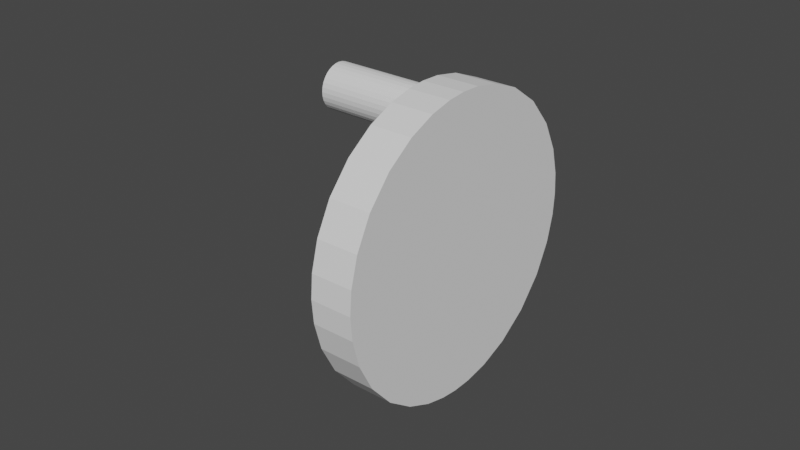 # Source: generic_wheel.blend  (saved by Blender 2.81.16; exported with 4.5.12 LTS)
import bpy
from mathutils import Matrix  # noqa: F401  (used for matrix-valued properties, if any)

bpy.ops.wm.read_factory_settings(use_empty=True)
scene = bpy.context.scene
scene.name = 'Scene'

# ---- collections
col_collection = bpy.data.collections.new('Collection'); scene.collection.children.link(col_collection)

# ---- world
world_world = bpy.data.worlds.new('World'); scene.world = world_world
world_world.use_nodes = True; world_world.node_tree.nodes.clear()
_N = world_world.node_tree.nodes; _L = world_world.node_tree.links
n0 = _N.new('ShaderNodeOutputWorld'); n0.name = 'World Output'; n0.location = (300, 300)
n1 = _N.new('ShaderNodeBackground'); n1.name = 'Background'; n1.location = (10, 300)
n1.inputs[0].default_value = (0.05088, 0.05088, 0.05088, 1.0)
_L.new(n1.outputs[0], n0.inputs[0])
n0.is_active_output = True
world_world.color = (0.05088, 0.05088, 0.05088)
world_world.use_sun_shadow = False
world_world.sun_shadow_jitter_overblur = 0.0

# ---- meshes
me_dish = bpy.data.meshes.new('Dish')
me_dish.from_pydata([(0.0007147, 0.05718, -0.04879), (0.0007147, 0.05727, 0.04552), (0.0007147, 0.1063, -0.001603), (0.0007147, 0.01191, -0.001677), (0.0007147, 0.02731, 0.03323), (0.0007147, 0.01493, 0.01497), (0.0007147, 0.04431, 0.04318), (0.0007147, 0.01252, 0.00591), (0.0007147, 0.03596, 0.03949), (0.0007147, 0.01988, 0.02461), (0.0007147, 0.05146, 0.04493), (0.0007147, 0.09092, 0.03322), (0.0007147, 0.1036, 0.01417), (0.0007147, 0.07174, 0.04383), (0.0007147, 0.1058, 0.005435), (0.0007147, 0.08127, 0.04003), (0.0007147, 0.09873, 0.02399), (0.0007147, 0.06364, 0.04534), (0.0007147, 0.0909, -0.03651), (0.0007147, 0.07167, -0.04713), (0.0007147, 0.1036, -0.0174), (0.0007147, 0.08122, -0.04333), (0.0007147, 0.1058, -0.008645), (0.0007147, 0.06355, -0.04862), (0.0007147, 0.09875, -0.02724), (0.0007147, 0.02729, -0.0365), (0.0007147, 0.01495, -0.01829), (0.0007147, 0.04423, -0.04643), (0.0007147, 0.01253, -0.009257), (0.0007147, 0.03591, -0.04274), (0.0007147, 0.0199, -0.02791), (0.0007147, 0.05138, -0.04819), (-0.01281, 0.05718, -0.04879), (-0.01281, 0.05727, 0.04552), (-0.01281, 0.1063, -0.001603), (-0.01281, 0.01191, -0.001677), (-0.01281, 0.02731, 0.03323), (-0.01281, 0.01493, 0.01497), (-0.01281, 0.04431, 0.04318), (-0.01281, 0.01252, 0.00591), (-0.01281, 0.03596, 0.03949), (-0.01281, 0.01988, 0.02461), (-0.01281, 0.05146, 0.04493), (-0.01281, 0.09092, 0.03322), (-0.01281, 0.1036, 0.01417), (-0.01281, 0.07174, 0.04383), (-0.01281, 0.1058, 0.005435), (-0.01281, 0.08127, 0.04003), (-0.01281, 0.09873, 0.02399), (-0.01281, 0.06364, 0.04534), (-0.01281, 0.0909, -0.03651), (-0.01281, 0.07167, -0.04713), (-0.01281, 0.1036, -0.0174), (-0.01281, 0.08122, -0.04333), (-0.01281, 0.1058, -0.008645), (-0.01281, 0.06355, -0.04862), (-0.01281, 0.09875, -0.02724), (-0.01281, 0.02729, -0.0365), (-0.01281, 0.01495, -0.01829), (-0.01281, 0.04423, -0.04643), (-0.01281, 0.01253, -0.009257), (-0.01281, 0.03591, -0.04274), (-0.01281, 0.0199, -0.02791), (-0.01281, 0.05138, -0.04819)], [], [(3, 28, 26, 30, 25, 29, 27, 31, 0, 23, 19, 21, 18, 24, 20, 22, 2, 14, 12, 16, 11, 15, 13, 17, 1, 10, 6, 8, 4, 9, 5, 7), (35, 39, 37, 41, 36, 40, 38, 42, 33, 49, 45, 47, 43, 48, 44, 46, 34, 54, 52, 56, 50, 53, 51, 55, 32, 63, 59, 61, 57, 62, 58, 60), (12, 14, 46, 44), (18, 21, 53, 50), (26, 28, 60, 58), (13, 15, 47, 45), (14, 2, 34, 46), (27, 29, 61, 59), (11, 16, 48, 43), (2, 22, 54, 34), (25, 30, 62, 57), (1, 17, 49, 33), (28, 3, 35, 60), (0, 31, 63, 32), (10, 1, 33, 42), (4, 8, 40, 36), (19, 23, 55, 51), (5, 9, 41, 37), (20, 24, 56, 52), (6, 10, 42, 38), (21, 19, 51, 53), (7, 5, 37, 39), (22, 20, 52, 54), (8, 6, 38, 40), (23, 0, 32, 55), (9, 4, 36, 41), (24, 18, 50, 56), (15, 11, 43, 47), (29, 25, 57, 61), (16, 12, 44, 48), (30, 26, 58, 62), (17, 13, 45, 49), (3, 7, 39, 35), (31, 27, 59, 63)])
_uv = me_dish.uv_layers.new(name='UVMap')
_uv.uv.foreach_set('vector', [0.0, 0.0, 0.0, 0.0, 0.0, 0.0, 0.0, 0.0, 0.0, 0.0, 0.0, 0.0, 0.0, 0.0, 0.0, 0.0, 0.0, 0.0, 0.0, 0.0, 0.0, 0.0, 0.0, 0.0, 0.0, 0.0, 0.0, 0.0, 0.0, 0.0, 0.0, 0.0, 0.0, 0.0, 0.0, 0.0, 0.0, 0.0, 0.0, 0.0, 0.0, 0.0, 0.0, 0.0, 0.0, 0.0, 0.0, 0.0, 0.0, 0.0, 0.0, 0.0, 0.0, 0.0, 0.0, 0.0, 0.0, 0.0, 0.0, 0.0, 0.0, 0.0, 0.0, 0.0, 0.0, 0.0, 0.0, 0.0, 0.0, 0.0, 0.0, 0.0, 0.0, 0.0, 0.0, 0.0, 0.0, 0.0, 0.0, 0.0, 0.0, 0.0, 0.0, 0.0, 0.0, 0.0, 0.0, 0.0, 0.0, 0.0, 0.0, 0.0, 0.0, 0.0, 0.0, 0.0, 0.0, 0.0, 0.0, 0.0, 0.0, 0.0, 0.0, 0.0, 0.0, 0.0, 0.0, 0.0, 0.0, 0.0, 0.0, 0.0, 0.0, 0.0, 0.0, 0.0, 0.0, 0.0, 0.0, 0.0, 0.0, 0.0, 0.0, 0.0, 0.0, 0.0, 0.0, 0.0, 0.0, 0.0, 0.0, 0.0, 0.0, 0.0, 0.0, 0.0, 0.0, 0.0, 0.0, 0.0, 0.0, 0.0, 0.0, 0.0, 0.0, 0.0, 0.0, 0.0, 0.0, 0.0, 0.0, 0.0, 0.0, 0.0, 0.0, 0.0, 0.0, 0.0, 0.0, 0.0, 0.0, 0.0, 0.0, 0.0, 0.0, 0.0, 0.0, 0.0, 0.0, 0.0, 0.0, 0.0, 0.0, 0.0, 0.0, 0.0, 0.0, 0.0, 0.0, 0.0, 0.0, 0.0, 0.0, 0.0, 0.0, 0.0, 0.0, 0.0, 0.0, 0.0, 0.0, 0.0, 0.0, 0.0, 0.0, 0.0, 0.0, 0.0, 0.0, 0.0, 0.0, 0.0, 0.0, 0.0, 0.0, 0.0, 0.0, 0.0, 0.0, 0.0, 0.0, 0.0, 0.0, 0.0, 0.0, 0.0, 0.0, 0.0, 0.0, 0.0, 0.0, 0.0, 0.0, 0.0, 0.0, 0.0, 0.0, 0.0, 0.0, 0.0, 0.0, 0.0, 0.0, 0.0, 0.0, 0.0, 0.0, 0.0, 0.0, 0.0, 0.0, 0.0, 0.0, 0.0, 0.0, 0.0, 0.0, 0.0, 0.0, 0.0, 0.0, 0.0, 0.0, 0.0, 0.0, 0.0, 0.0, 0.0, 0.0, 0.0, 0.0, 0.0, 0.0, 0.0, 0.0, 0.0, 0.0, 0.0, 0.0, 0.0, 0.0, 0.0, 0.0, 0.0, 0.0, 0.0, 0.0, 0.0, 0.0, 0.0, 0.0, 0.0, 0.0, 0.0, 0.0, 0.0, 0.0, 0.0, 0.0, 0.0, 0.0, 0.0, 0.0, 0.0, 0.0, 0.0, 0.0, 0.0, 0.0, 0.0, 0.0, 0.0, 0.0, 0.0, 0.0, 0.0, 0.0, 0.0, 0.0, 0.0, 0.0, 0.0, 0.0, 0.0, 0.0, 0.0, 0.0, 0.0, 0.0, 0.0, 0.0, 0.0, 0.0, 0.0, 0.0, 0.0, 0.0, 0.0, 0.0, 0.0, 0.0, 0.0, 0.0, 0.0, 0.0, 0.0, 0.0, 0.0, 0.0, 0.0, 0.0, 0.0, 0.0, 0.0, 0.0, 0.0, 0.0, 0.0, 0.0, 0.0, 0.0, 0.0, 0.0, 0.0, 0.0, 0.0, 0.0, 0.0, 0.0, 0.0, 0.0, 0.0, 0.0, 0.0, 0.0, 0.0, 0.0, 0.0, 0.0, 0.0, 0.0, 0.0, 0.0, 0.0, 0.0, 0.0, 0.0, 0.0, 0.0, 0.0, 0.0, 0.0, 0.0, 0.0])
me_dish.use_remesh_fix_poles = True
me_dish.use_remesh_preserve_attributes = False
me_dish.use_mirror_vertex_groups = False
me_dish.update()
me_handle = bpy.data.meshes.new('Handle')
me_handle.from_pydata([(-0.0452, 0.06615, 0.0361), (-0.01176, 0.06615, 0.03593), (-0.04524, 0.06601, 0.0347), (-0.0118, 0.06601, 0.03453), (-0.04527, 0.06561, 0.03334), (-0.01183, 0.06561, 0.03317), (-0.04531, 0.06496, 0.0321), (-0.01187, 0.06496, 0.03192), (-0.04534, 0.06408, 0.031), (-0.0119, 0.06408, 0.03083), (-0.04536, 0.06301, 0.0301), (-0.01192, 0.06301, 0.02993), (-0.04538, 0.06179, 0.02944), (-0.01194, 0.06179, 0.02927), (-0.04539, 0.06046, 0.02903), (-0.01195, 0.06046, 0.02886), (-0.0454, 0.05909, 0.02889), (-0.01196, 0.05909, 0.02872), (-0.04539, 0.05771, 0.02903), (-0.01195, 0.05771, 0.02886), (-0.04538, 0.05638, 0.02944), (-0.01194, 0.05638, 0.02927), (-0.04536, 0.05516, 0.0301), (-0.01192, 0.05516, 0.02993), (-0.04534, 0.05409, 0.031), (-0.0119, 0.05409, 0.03083), (-0.04531, 0.05322, 0.0321), (-0.01187, 0.05322, 0.03192), (-0.04527, 0.05256, 0.03334), (-0.01183, 0.05256, 0.03317), (-0.04524, 0.05216, 0.0347), (-0.0118, 0.05216, 0.03453), (-0.0452, 0.05203, 0.0361), (-0.01176, 0.05203, 0.03593), (-0.04516, 0.05216, 0.03751), (-0.01172, 0.05216, 0.03734), (-0.04512, 0.05256, 0.03887), (-0.01168, 0.05256, 0.03869), (-0.04509, 0.05322, 0.04011), (-0.01165, 0.05322, 0.03994), (-0.04506, 0.05409, 0.04121), (-0.01162, 0.05409, 0.04104), (-0.04503, 0.05516, 0.0421), (-0.01159, 0.05516, 0.04193), (-0.04501, 0.05638, 0.04277), (-0.01158, 0.05638, 0.0426), (-0.045, 0.05771, 0.04318), (-0.01156, 0.05771, 0.04301), (-0.045, 0.05909, 0.04332), (-0.01156, 0.05909, 0.04315), (-0.045, 0.06046, 0.04318), (-0.01156, 0.06046, 0.04301), (-0.04501, 0.06179, 0.04277), (-0.01158, 0.06179, 0.0426), (-0.04503, 0.06301, 0.0421), (-0.01159, 0.06301, 0.04193), (-0.04506, 0.06408, 0.04121), (-0.01162, 0.06408, 0.04104), (-0.04509, 0.06496, 0.04011), (-0.01165, 0.06496, 0.03994), (-0.04512, 0.06561, 0.03887), (-0.01168, 0.06561, 0.03869), (-0.04516, 0.06601, 0.03751), (-0.01172, 0.06601, 0.03734)], [], [(0, 1, 3, 2), (2, 3, 5, 4), (4, 5, 7, 6), (6, 7, 9, 8), (8, 9, 11, 10), (10, 11, 13, 12), (12, 13, 15, 14), (14, 15, 17, 16), (16, 17, 19, 18), (18, 19, 21, 20), (20, 21, 23, 22), (22, 23, 25, 24), (24, 25, 27, 26), (26, 27, 29, 28), (28, 29, 31, 30), (30, 31, 33, 32), (32, 33, 35, 34), (34, 35, 37, 36), (36, 37, 39, 38), (38, 39, 41, 40), (40, 41, 43, 42), (42, 43, 45, 44), (44, 45, 47, 46), (46, 47, 49, 48), (48, 49, 51, 50), (50, 51, 53, 52), (52, 53, 55, 54), (54, 55, 57, 56), (56, 57, 59, 58), (58, 59, 61, 60), (3, 1, 63, 61, 59, 57, 55, 53, 51, 49, 47, 45, 43, 41, 39, 37, 35, 33, 31, 29, 27, 25, 23, 21, 19, 17, 15, 13, 11, 9, 7, 5), (60, 61, 63, 62), (62, 63, 1, 0), (0, 2, 4, 6, 8, 10, 12, 14, 16, 18, 20, 22, 24, 26, 28, 30, 32, 34, 36, 38, 40, 42, 44, 46, 48, 50, 52, 54, 56, 58, 60, 62)])
_uv = me_handle.uv_layers.new(name='UVMap')
_uv.uv.foreach_set('vector', [1.0, 0.5, 1.0, 1.0, 0.9688, 1.0, 0.9688, 0.5, 0.9688, 0.5, 0.9688, 1.0, 0.9375, 1.0, 0.9375, 0.5, 0.9375, 0.5, 0.9375, 1.0, 0.9062, 1.0, 0.9062, 0.5, 0.9062, 0.5, 0.9062, 1.0, 0.875, 1.0, 0.875, 0.5, 0.875, 0.5, 0.875, 1.0, 0.8438, 1.0, 0.8438, 0.5, 0.8438, 0.5, 0.8438, 1.0, 0.8125, 1.0, 0.8125, 0.5, 0.8125, 0.5, 0.8125, 1.0, 0.7812, 1.0, 0.7812, 0.5, 0.7812, 0.5, 0.7812, 1.0, 0.75, 1.0, 0.75, 0.5, 0.75, 0.5, 0.75, 1.0, 0.7188, 1.0, 0.7188, 0.5, 0.7188, 0.5, 0.7188, 1.0, 0.6875, 1.0, 0.6875, 0.5, 0.6875, 0.5, 0.6875, 1.0, 0.6562, 1.0, 0.6562, 0.5, 0.6562, 0.5, 0.6562, 1.0, 0.625, 1.0, 0.625, 0.5, 0.625, 0.5, 0.625, 1.0, 0.5938, 1.0, 0.5938, 0.5, 0.5938, 0.5, 0.5938, 1.0, 0.5625, 1.0, 0.5625, 0.5, 0.5625, 0.5, 0.5625, 1.0, 0.5312, 1.0, 0.5312, 0.5, 0.5312, 0.5, 0.5312, 1.0, 0.5, 1.0, 0.5, 0.5, 0.5, 0.5, 0.5, 1.0, 0.4688, 1.0, 0.4688, 0.5, 0.4688, 0.5, 0.4688, 1.0, 0.4375, 1.0, 0.4375, 0.5, 0.4375, 0.5, 0.4375, 1.0, 0.4062, 1.0, 0.4062, 0.5, 0.4062, 0.5, 0.4062, 1.0, 0.375, 1.0, 0.375, 0.5, 0.375, 0.5, 0.375, 1.0, 0.3438, 1.0, 0.3438, 0.5, 0.3438, 0.5, 0.3438, 1.0, 0.3125, 1.0, 0.3125, 0.5, 0.3125, 0.5, 0.3125, 1.0, 0.2812, 1.0, 0.2812, 0.5, 0.2812, 0.5, 0.2812, 1.0, 0.25, 1.0, 0.25, 0.5, 0.25, 0.5, 0.25, 1.0, 0.2188, 1.0, 0.2188, 0.5, 0.2188, 0.5, 0.2188, 1.0, 0.1875, 1.0, 0.1875, 0.5, 0.1875, 0.5, 0.1875, 1.0, 0.1562, 1.0, 0.1562, 0.5, 0.1562, 0.5, 0.1562, 1.0, 0.125, 1.0, 0.125, 0.5, 0.125, 0.5, 0.125, 1.0, 0.09375, 1.0, 0.09375, 0.5, 0.09375, 0.5, 0.09375, 1.0, 0.0625, 1.0, 0.0625, 0.5, 0.2968, 0.4854, 0.25, 0.49, 0.2032, 0.4854, 0.1582, 0.4717, 0.1167, 0.4496, 0.08029, 0.4197, 0.05045, 0.3833, 0.02827, 0.3418, 0.01461, 0.2968, 0.01, 0.25, 0.01461, 0.2032, 0.02827, 0.1582, 0.05045, 0.1167, 0.08029, 0.08029, 0.1167, 0.05045, 0.1582, 0.02827, 0.2032, 0.01461, 0.25, 0.01, 0.2968, 0.01461, 0.3418, 0.02827, 0.3833, 0.05045, 0.4197, 0.08029, 0.4496, 0.1167, 0.4717, 0.1582, 0.4854, 0.2032, 0.49, 0.25, 0.4854, 0.2968, 0.4717, 0.3418, 0.4496, 0.3833, 0.4197, 0.4197, 0.3833, 0.4496, 0.3418, 0.4717, 0.0625, 0.5, 0.0625, 1.0, 0.03125, 1.0, 0.03125, 0.5, 0.03125, 0.5, 0.03125, 1.0, 0.0, 1.0, 0.0, 0.5, 0.75, 0.49, 0.7968, 0.4854, 0.8418, 0.4717, 0.8833, 0.4496, 0.9197, 0.4197, 0.9496, 0.3833, 0.9717, 0.3418, 0.9854, 0.2968, 0.99, 0.25, 0.9854, 0.2032, 0.9717, 0.1582, 0.9496, 0.1167, 0.9197, 0.08029, 0.8833, 0.05045, 0.8418, 0.02827, 0.7968, 0.01461, 0.75, 0.01, 0.7032, 0.01461, 0.6582, 0.02827, 0.6167, 0.05045, 0.5803, 0.08029, 0.5504, 0.1167, 0.5283, 0.1582, 0.5146, 0.2032, 0.51, 0.25, 0.5146, 0.2968, 0.5283, 0.3418, 0.5504, 0.3833, 0.5803, 0.4197, 0.6167, 0.4496, 0.6582, 0.4717, 0.7032, 0.4854])
me_handle.use_remesh_fix_poles = True
me_handle.use_remesh_preserve_attributes = False
me_handle.use_mirror_vertex_groups = False
me_handle.update()

# ---- objects
ob_dish = bpy.data.objects.new('Dish', me_dish)
ob_handle = bpy.data.objects.new('Handle', me_handle)

# ---- transforms, parenting, visibility, modifiers, constraints
ob_dish.location = (1.33e-17, -0.05992, -0.0002555)
ob_dish.lineart.crease_threshold = 0.0
ob_handle.location = (1.33e-17, -0.05992, -0.0002555)
ob_handle.lineart.crease_threshold = 0.0

# ---- collection membership
col_collection.objects.link(ob_dish)
col_collection.objects.link(ob_handle)

# ---- scene / render settings (as saved in the file)
scene.frame_start = 1; scene.frame_end = 250; scene.frame_set(0)
scene.render.engine = 'BLENDER_EEVEE_NEXT'
scene.cycles.use_denoising = False
scene.cycles.samples = 128
scene.cycles.sampling_pattern = 'TABULATED_SOBOL'
scene.cycles.use_adaptive_sampling = False
scene.cycles.use_light_tree = False
scene.view_settings.view_transform = 'Filmic'
bpy.context.view_layer.update()

# ---- added for rendering (the .blend has no active camera and no usable light): camera, sun
cam_auto = bpy.data.cameras.new('AutoCamera')
cam_auto.lens = 50.0
cam_auto.sensor_width = 36.0
cam_auto.clip_end = 1000.0
ob_auto_camera = bpy.data.objects.new('AutoCamera', cam_auto)
scene.collection.objects.link(ob_auto_camera)
ob_auto_camera.location = (0.162704, -0.222865, 0.146144)
ob_auto_camera.rotation_euler = (1.09748, -7.21219e-08, 0.694738)
scene.camera = ob_auto_camera
light_auto_sun = bpy.data.lights.new('AutoSun', 'SUN')
light_auto_sun.energy = 3.0
light_auto_sun.angle = 0.0523599
ob_auto_sun = bpy.data.objects.new('AutoSun', light_auto_sun)
scene.collection.objects.link(ob_auto_sun)
ob_auto_sun.rotation_euler = (0.872665, 0.174533, 0.523599)
bpy.context.view_layer.update()

